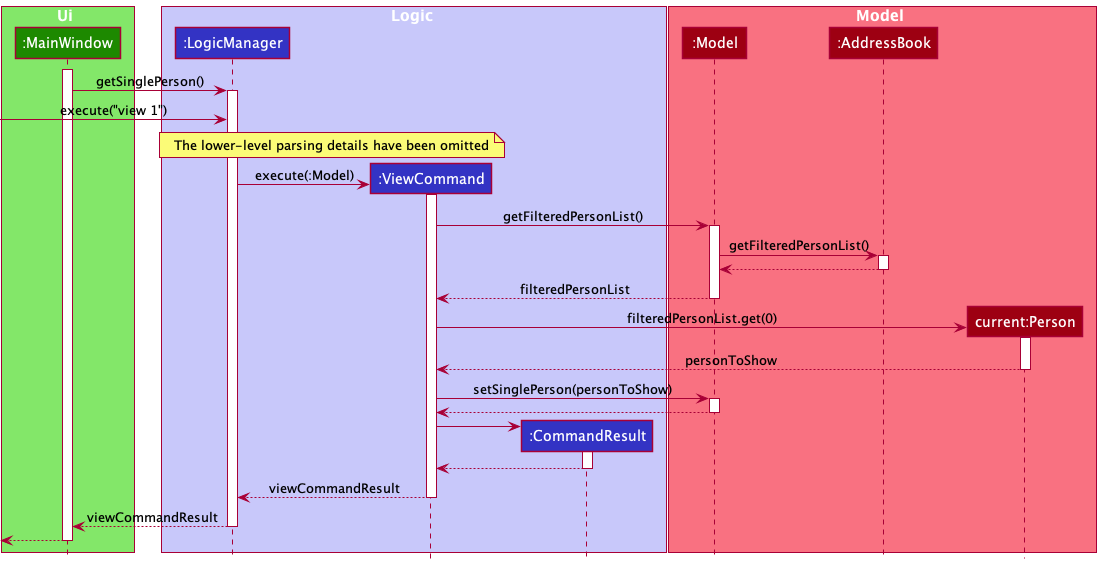

The diagram above was rendered by PlantUML. Its source (embedded in the PNG):
@startuml
!include ../../../style.puml

box Ui UI_COLOR_T1
participant ":MainWindow" as MainWindow UI_COLOR
end box

box Logic LOGIC_COLOR_T1
participant ":LogicManager" as LogicManager LOGIC_COLOR
participant ":ViewCommand" as ViewCommand LOGIC_COLOR
participant ":CommandResult" as CommandResult LOGIC_COLOR
end box

box Model MODEL_COLOR_T1
participant ":Model" as Model MODEL_COLOR
participant ":AddressBook" as AddressBook MODEL_COLOR
participant "current:Person" as currPerson MODEL_COLOR
end box


activate MainWindow

MainWindow -> LogicManager : getSinglePerson()
activate LogicManager

[-> LogicManager : execute("view 1")

create ViewCommand

note over LogicManager, ViewCommand
  The lower-level parsing details have been omitted
end note

LogicManager -> ViewCommand : execute(:Model)
activate ViewCommand

ViewCommand -> Model : getFilteredPersonList()
activate Model

Model -> AddressBook : getFilteredPersonList()
activate AddressBook

AddressBook --> Model :
deactivate AddressBook

Model --> ViewCommand : filteredPersonList
deactivate Model

create currPerson
ViewCommand -> currPerson : filteredPersonList.get(0)
activate currPerson

currPerson --> ViewCommand : personToShow
deactivate currPerson

ViewCommand -> Model : setSinglePerson(personToShow)
activate Model

Model --> ViewCommand
deactivate Model

create CommandResult
ViewCommand -> CommandResult
activate CommandResult

CommandResult --> ViewCommand
deactivate CommandResult

ViewCommand --> LogicManager : viewCommandResult
deactivate ViewCommand

LogicManager --> MainWindow : viewCommandResult
deactivate LogicManager

[<--MainWindow
deactivate MainWindow

@enduml